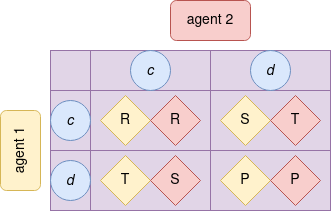

The diagram above was exported from draw.io. Its source (the exported page's mxGraphModel, read from the mxfile embedded in the PNG):
<mxGraphModel dx="1301" dy="800" grid="1" gridSize="10" guides="1" tooltips="1" connect="1" arrows="1" fold="1" page="1" pageScale="1" pageWidth="850" pageHeight="1100" math="0" shadow="0">
  <root>
    <mxCell id="0" />
    <mxCell id="1" parent="0" />
    <mxCell id="PC44j0n1Fb5OWEz8DVwT-1" value="" style="shape=table;startSize=0;container=1;collapsible=0;childLayout=tableLayout;fontSize=16;fillColor=#e1d5e7;strokeColor=#9673a6;" vertex="1" parent="1">
      <mxGeometry x="80" y="180" width="280" height="160" as="geometry" />
    </mxCell>
    <mxCell id="PC44j0n1Fb5OWEz8DVwT-2" value="" style="shape=tableRow;horizontal=0;startSize=0;swimlaneHead=0;swimlaneBody=0;strokeColor=inherit;top=0;left=0;bottom=0;right=0;collapsible=0;dropTarget=0;fillColor=none;points=[[0,0.5],[1,0.5]];portConstraint=eastwest;fontSize=16;" vertex="1" parent="PC44j0n1Fb5OWEz8DVwT-1">
      <mxGeometry width="280" height="40" as="geometry" />
    </mxCell>
    <mxCell id="PC44j0n1Fb5OWEz8DVwT-3" value="" style="shape=partialRectangle;html=1;whiteSpace=wrap;connectable=0;strokeColor=inherit;overflow=hidden;fillColor=none;top=0;left=0;bottom=0;right=0;pointerEvents=1;fontSize=16;" vertex="1" parent="PC44j0n1Fb5OWEz8DVwT-2">
      <mxGeometry width="40" height="40" as="geometry">
        <mxRectangle width="40" height="40" as="alternateBounds" />
      </mxGeometry>
    </mxCell>
    <mxCell id="PC44j0n1Fb5OWEz8DVwT-4" value="" style="shape=partialRectangle;html=1;whiteSpace=wrap;connectable=0;strokeColor=inherit;overflow=hidden;fillColor=none;top=0;left=0;bottom=0;right=0;pointerEvents=1;fontSize=16;" vertex="1" parent="PC44j0n1Fb5OWEz8DVwT-2">
      <mxGeometry x="40" width="120" height="40" as="geometry">
        <mxRectangle width="120" height="40" as="alternateBounds" />
      </mxGeometry>
    </mxCell>
    <mxCell id="PC44j0n1Fb5OWEz8DVwT-5" value="" style="shape=partialRectangle;html=1;whiteSpace=wrap;connectable=0;strokeColor=inherit;overflow=hidden;fillColor=none;top=0;left=0;bottom=0;right=0;pointerEvents=1;fontSize=16;" vertex="1" parent="PC44j0n1Fb5OWEz8DVwT-2">
      <mxGeometry x="160" width="120" height="40" as="geometry">
        <mxRectangle width="120" height="40" as="alternateBounds" />
      </mxGeometry>
    </mxCell>
    <mxCell id="PC44j0n1Fb5OWEz8DVwT-6" value="" style="shape=tableRow;horizontal=0;startSize=0;swimlaneHead=0;swimlaneBody=0;strokeColor=inherit;top=0;left=0;bottom=0;right=0;collapsible=0;dropTarget=0;fillColor=none;points=[[0,0.5],[1,0.5]];portConstraint=eastwest;fontSize=16;" vertex="1" parent="PC44j0n1Fb5OWEz8DVwT-1">
      <mxGeometry y="40" width="280" height="60" as="geometry" />
    </mxCell>
    <mxCell id="PC44j0n1Fb5OWEz8DVwT-7" value="" style="shape=partialRectangle;html=1;whiteSpace=wrap;connectable=0;strokeColor=inherit;overflow=hidden;fillColor=none;top=0;left=0;bottom=0;right=0;pointerEvents=1;fontSize=16;" vertex="1" parent="PC44j0n1Fb5OWEz8DVwT-6">
      <mxGeometry width="40" height="60" as="geometry">
        <mxRectangle width="40" height="60" as="alternateBounds" />
      </mxGeometry>
    </mxCell>
    <mxCell id="PC44j0n1Fb5OWEz8DVwT-8" value="" style="shape=partialRectangle;html=1;whiteSpace=wrap;connectable=0;strokeColor=inherit;overflow=hidden;fillColor=none;top=0;left=0;bottom=0;right=0;pointerEvents=1;fontSize=16;" vertex="1" parent="PC44j0n1Fb5OWEz8DVwT-6">
      <mxGeometry x="40" width="120" height="60" as="geometry">
        <mxRectangle width="120" height="60" as="alternateBounds" />
      </mxGeometry>
    </mxCell>
    <mxCell id="PC44j0n1Fb5OWEz8DVwT-9" value="" style="shape=partialRectangle;html=1;whiteSpace=wrap;connectable=0;strokeColor=inherit;overflow=hidden;fillColor=none;top=0;left=0;bottom=0;right=0;pointerEvents=1;fontSize=16;" vertex="1" parent="PC44j0n1Fb5OWEz8DVwT-6">
      <mxGeometry x="160" width="120" height="60" as="geometry">
        <mxRectangle width="120" height="60" as="alternateBounds" />
      </mxGeometry>
    </mxCell>
    <mxCell id="PC44j0n1Fb5OWEz8DVwT-10" value="" style="shape=tableRow;horizontal=0;startSize=0;swimlaneHead=0;swimlaneBody=0;strokeColor=inherit;top=0;left=0;bottom=0;right=0;collapsible=0;dropTarget=0;fillColor=none;points=[[0,0.5],[1,0.5]];portConstraint=eastwest;fontSize=16;" vertex="1" parent="PC44j0n1Fb5OWEz8DVwT-1">
      <mxGeometry y="100" width="280" height="60" as="geometry" />
    </mxCell>
    <mxCell id="PC44j0n1Fb5OWEz8DVwT-11" value="" style="shape=partialRectangle;html=1;whiteSpace=wrap;connectable=0;strokeColor=inherit;overflow=hidden;fillColor=none;top=0;left=0;bottom=0;right=0;pointerEvents=1;fontSize=16;" vertex="1" parent="PC44j0n1Fb5OWEz8DVwT-10">
      <mxGeometry width="40" height="60" as="geometry">
        <mxRectangle width="40" height="60" as="alternateBounds" />
      </mxGeometry>
    </mxCell>
    <mxCell id="PC44j0n1Fb5OWEz8DVwT-12" value="" style="shape=partialRectangle;html=1;whiteSpace=wrap;connectable=0;strokeColor=inherit;overflow=hidden;fillColor=none;top=0;left=0;bottom=0;right=0;pointerEvents=1;fontSize=16;" vertex="1" parent="PC44j0n1Fb5OWEz8DVwT-10">
      <mxGeometry x="40" width="120" height="60" as="geometry">
        <mxRectangle width="120" height="60" as="alternateBounds" />
      </mxGeometry>
    </mxCell>
    <mxCell id="PC44j0n1Fb5OWEz8DVwT-13" value="" style="shape=partialRectangle;html=1;whiteSpace=wrap;connectable=0;strokeColor=inherit;overflow=hidden;fillColor=none;top=0;left=0;bottom=0;right=0;pointerEvents=1;fontSize=16;" vertex="1" parent="PC44j0n1Fb5OWEz8DVwT-10">
      <mxGeometry x="160" width="120" height="60" as="geometry">
        <mxRectangle width="120" height="60" as="alternateBounds" />
      </mxGeometry>
    </mxCell>
    <mxCell id="PC44j0n1Fb5OWEz8DVwT-14" value="&lt;i&gt;&lt;font style=&quot;font-size: 14px;&quot;&gt;c&lt;/font&gt;&lt;/i&gt;" style="ellipse;whiteSpace=wrap;html=1;aspect=fixed;fillColor=#dae8fc;strokeColor=#6c8ebf;" vertex="1" parent="1">
      <mxGeometry x="160" y="180" width="40" height="40" as="geometry" />
    </mxCell>
    <mxCell id="PC44j0n1Fb5OWEz8DVwT-15" value="&lt;i&gt;&lt;font style=&quot;font-size: 14px;&quot;&gt;d&lt;/font&gt;&lt;/i&gt;" style="ellipse;whiteSpace=wrap;html=1;aspect=fixed;fillColor=#dae8fc;strokeColor=#6c8ebf;" vertex="1" parent="1">
      <mxGeometry x="280" y="180" width="40" height="40" as="geometry" />
    </mxCell>
    <mxCell id="PC44j0n1Fb5OWEz8DVwT-16" value="&lt;i&gt;&lt;font style=&quot;font-size: 14px;&quot;&gt;c&lt;/font&gt;&lt;/i&gt;" style="ellipse;whiteSpace=wrap;html=1;aspect=fixed;fillColor=#dae8fc;strokeColor=#6c8ebf;" vertex="1" parent="1">
      <mxGeometry x="80" y="230" width="40" height="40" as="geometry" />
    </mxCell>
    <mxCell id="PC44j0n1Fb5OWEz8DVwT-17" value="&lt;i&gt;&lt;font style=&quot;font-size: 14px;&quot;&gt;d&lt;/font&gt;&lt;/i&gt;" style="ellipse;whiteSpace=wrap;html=1;aspect=fixed;fillColor=#dae8fc;strokeColor=#6c8ebf;" vertex="1" parent="1">
      <mxGeometry x="80" y="290" width="40" height="40" as="geometry" />
    </mxCell>
    <mxCell id="PC44j0n1Fb5OWEz8DVwT-18" value="&lt;font style=&quot;font-size: 14px;&quot;&gt;R&lt;/font&gt;" style="rhombus;whiteSpace=wrap;html=1;fillColor=#fff2cc;strokeColor=#d6b656;" vertex="1" parent="1">
      <mxGeometry x="130" y="225" width="50" height="50" as="geometry" />
    </mxCell>
    <mxCell id="PC44j0n1Fb5OWEz8DVwT-19" value="&lt;font style=&quot;font-size: 14px;&quot;&gt;R&lt;/font&gt;" style="rhombus;whiteSpace=wrap;html=1;fillColor=#f8cecc;strokeColor=#b85450;" vertex="1" parent="1">
      <mxGeometry x="180" y="225" width="50" height="50" as="geometry" />
    </mxCell>
    <mxCell id="PC44j0n1Fb5OWEz8DVwT-20" value="&lt;font style=&quot;font-size: 14px;&quot;&gt;P&lt;/font&gt;" style="rhombus;whiteSpace=wrap;html=1;fillColor=#fff2cc;strokeColor=#d6b656;" vertex="1" parent="1">
      <mxGeometry x="250" y="285" width="50" height="50" as="geometry" />
    </mxCell>
    <mxCell id="PC44j0n1Fb5OWEz8DVwT-21" value="&lt;font style=&quot;font-size: 14px;&quot;&gt;P&lt;/font&gt;" style="rhombus;whiteSpace=wrap;html=1;fillColor=#f8cecc;strokeColor=#b85450;" vertex="1" parent="1">
      <mxGeometry x="300" y="285" width="50" height="50" as="geometry" />
    </mxCell>
    <mxCell id="PC44j0n1Fb5OWEz8DVwT-22" value="&lt;font style=&quot;font-size: 14px;&quot;&gt;S&lt;/font&gt;" style="rhombus;whiteSpace=wrap;html=1;fillColor=#fff2cc;strokeColor=#d6b656;" vertex="1" parent="1">
      <mxGeometry x="250" y="225" width="50" height="50" as="geometry" />
    </mxCell>
    <mxCell id="PC44j0n1Fb5OWEz8DVwT-23" value="&lt;font style=&quot;font-size: 14px;&quot;&gt;T&lt;/font&gt;" style="rhombus;whiteSpace=wrap;html=1;fillColor=#f8cecc;strokeColor=#b85450;" vertex="1" parent="1">
      <mxGeometry x="300" y="225" width="50" height="50" as="geometry" />
    </mxCell>
    <mxCell id="PC44j0n1Fb5OWEz8DVwT-24" value="&lt;font style=&quot;font-size: 14px;&quot;&gt;T&lt;/font&gt;" style="rhombus;whiteSpace=wrap;html=1;fillColor=#fff2cc;strokeColor=#d6b656;" vertex="1" parent="1">
      <mxGeometry x="130" y="285" width="50" height="50" as="geometry" />
    </mxCell>
    <mxCell id="PC44j0n1Fb5OWEz8DVwT-25" value="&lt;font style=&quot;font-size: 14px;&quot;&gt;S&lt;/font&gt;" style="rhombus;whiteSpace=wrap;html=1;fillColor=#f8cecc;strokeColor=#b85450;" vertex="1" parent="1">
      <mxGeometry x="180" y="285" width="50" height="50" as="geometry" />
    </mxCell>
    <mxCell id="PC44j0n1Fb5OWEz8DVwT-27" value="&lt;font style=&quot;font-size: 14px;&quot;&gt;agent 1&lt;/font&gt;" style="rounded=1;whiteSpace=wrap;html=1;fillColor=#fff2cc;strokeColor=#d6b656;rotation=-90;" vertex="1" parent="1">
      <mxGeometry x="10" y="260" width="80" height="40" as="geometry" />
    </mxCell>
    <mxCell id="PC44j0n1Fb5OWEz8DVwT-28" value="&lt;font style=&quot;font-size: 14px;&quot;&gt;agent 2&lt;/font&gt;" style="rounded=1;whiteSpace=wrap;html=1;fillColor=#f8cecc;strokeColor=#b85450;" vertex="1" parent="1">
      <mxGeometry x="200" y="130" width="80" height="40" as="geometry" />
    </mxCell>
  </root>
</mxGraphModel>